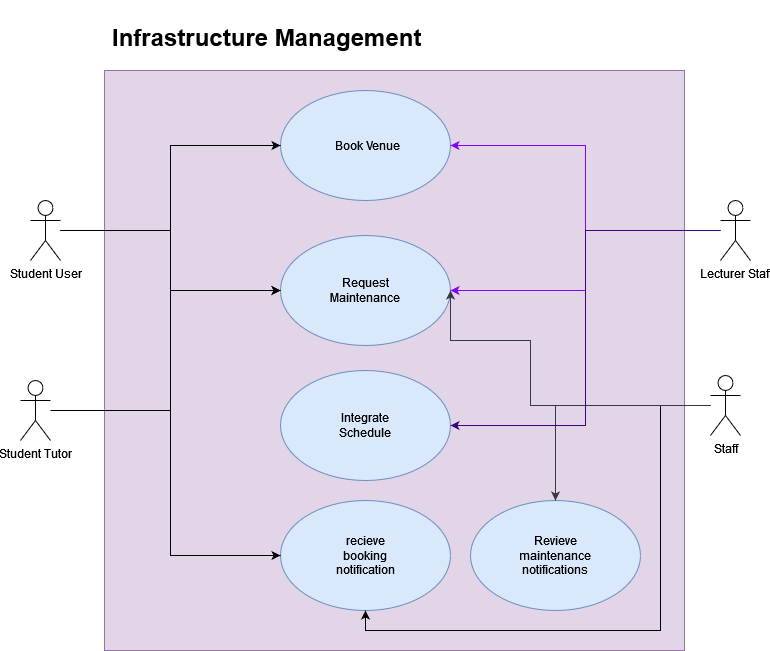

The diagram above was exported from draw.io. Its source (the exported page's mxGraphModel, read from the mxfile embedded in the PNG):
<mxGraphModel dx="1500" dy="797" grid="1" gridSize="10" guides="1" tooltips="1" connect="1" arrows="1" fold="1" page="1" pageScale="1" pageWidth="827" pageHeight="1169" math="0" shadow="0">
  <root>
    <mxCell id="0" />
    <mxCell id="1" parent="0" />
    <mxCell id="Mn97Y7SDCl1Vy9DKat-h-1" value="" style="whiteSpace=wrap;html=1;aspect=fixed;fillColor=#e1d5e7;strokeColor=#9673a6;" parent="1" vertex="1">
      <mxGeometry x="134" y="280" width="580" height="580" as="geometry" />
    </mxCell>
    <mxCell id="Mn97Y7SDCl1Vy9DKat-h-5" value="" style="ellipse;whiteSpace=wrap;html=1;fillColor=#dae8fc;strokeColor=#6c8ebf;" parent="1" vertex="1">
      <mxGeometry x="310" y="445" width="170" height="110" as="geometry" />
    </mxCell>
    <mxCell id="Mn97Y7SDCl1Vy9DKat-h-6" value="" style="ellipse;whiteSpace=wrap;html=1;fillColor=#dae8fc;strokeColor=#6c8ebf;" parent="1" vertex="1">
      <mxGeometry x="310" y="580" width="170" height="110" as="geometry" />
    </mxCell>
    <mxCell id="Mn97Y7SDCl1Vy9DKat-h-7" value="" style="ellipse;whiteSpace=wrap;html=1;fillColor=#dae8fc;strokeColor=#6c8ebf;" parent="1" vertex="1">
      <mxGeometry x="310" y="300" width="170" height="110" as="geometry" />
    </mxCell>
    <mxCell id="Mn97Y7SDCl1Vy9DKat-h-8" value="" style="ellipse;whiteSpace=wrap;html=1;fillColor=#dae8fc;strokeColor=#6c8ebf;" parent="1" vertex="1">
      <mxGeometry x="310" y="710" width="170" height="110" as="geometry" />
    </mxCell>
    <mxCell id="Mn97Y7SDCl1Vy9DKat-h-9" value="&lt;h1&gt;Infrastructure Management&lt;/h1&gt;" style="text;html=1;whiteSpace=wrap;overflow=hidden;rounded=0;" parent="1" vertex="1">
      <mxGeometry x="140" y="210" width="320" height="60" as="geometry" />
    </mxCell>
    <mxCell id="Mn97Y7SDCl1Vy9DKat-h-10" value="Book Venue" style="text;html=1;align=center;verticalAlign=middle;whiteSpace=wrap;rounded=0;" parent="1" vertex="1">
      <mxGeometry x="354" y="340" width="86" height="30" as="geometry" />
    </mxCell>
    <mxCell id="Mn97Y7SDCl1Vy9DKat-h-11" value="Request Maintenance" style="text;html=1;align=center;verticalAlign=middle;whiteSpace=wrap;rounded=0;" parent="1" vertex="1">
      <mxGeometry x="365" y="485" width="60" height="30" as="geometry" />
    </mxCell>
    <mxCell id="Mn97Y7SDCl1Vy9DKat-h-12" value="Integrate Schedule" style="text;html=1;align=center;verticalAlign=middle;whiteSpace=wrap;rounded=0;" parent="1" vertex="1">
      <mxGeometry x="365" y="620" width="60" height="30" as="geometry" />
    </mxCell>
    <mxCell id="Mn97Y7SDCl1Vy9DKat-h-13" value="recieve booking notification" style="text;html=1;align=center;verticalAlign=middle;whiteSpace=wrap;rounded=0;" parent="1" vertex="1">
      <mxGeometry x="365" y="750" width="60" height="30" as="geometry" />
    </mxCell>
    <mxCell id="Mn97Y7SDCl1Vy9DKat-h-14" value="" style="ellipse;whiteSpace=wrap;html=1;fillColor=#dae8fc;strokeColor=#6c8ebf;" parent="1" vertex="1">
      <mxGeometry x="500" y="710" width="170" height="110" as="geometry" />
    </mxCell>
    <mxCell id="Mn97Y7SDCl1Vy9DKat-h-15" value="Revieve maintenance notifications" style="text;html=1;align=center;verticalAlign=middle;whiteSpace=wrap;rounded=0;" parent="1" vertex="1">
      <mxGeometry x="555" y="750" width="60" height="30" as="geometry" />
    </mxCell>
    <mxCell id="Mn97Y7SDCl1Vy9DKat-h-17" style="edgeStyle=orthogonalEdgeStyle;rounded=0;orthogonalLoop=1;jettySize=auto;html=1;entryX=0;entryY=0.5;entryDx=0;entryDy=0;" parent="1" source="Mn97Y7SDCl1Vy9DKat-h-16" target="Mn97Y7SDCl1Vy9DKat-h-5" edge="1">
      <mxGeometry relative="1" as="geometry" />
    </mxCell>
    <mxCell id="Mn97Y7SDCl1Vy9DKat-h-18" style="edgeStyle=orthogonalEdgeStyle;rounded=0;orthogonalLoop=1;jettySize=auto;html=1;entryX=0;entryY=0.5;entryDx=0;entryDy=0;" parent="1" source="Mn97Y7SDCl1Vy9DKat-h-16" target="Mn97Y7SDCl1Vy9DKat-h-7" edge="1">
      <mxGeometry relative="1" as="geometry" />
    </mxCell>
    <mxCell id="Mn97Y7SDCl1Vy9DKat-h-19" style="edgeStyle=orthogonalEdgeStyle;rounded=0;orthogonalLoop=1;jettySize=auto;html=1;entryX=0;entryY=0.5;entryDx=0;entryDy=0;" parent="1" source="Mn97Y7SDCl1Vy9DKat-h-16" target="Mn97Y7SDCl1Vy9DKat-h-8" edge="1">
      <mxGeometry relative="1" as="geometry" />
    </mxCell>
    <mxCell id="Mn97Y7SDCl1Vy9DKat-h-16" value="Student User" style="shape=umlActor;verticalLabelPosition=bottom;verticalAlign=top;html=1;outlineConnect=0;" parent="1" vertex="1">
      <mxGeometry x="60" y="410" width="30" height="60" as="geometry" />
    </mxCell>
    <mxCell id="Mn97Y7SDCl1Vy9DKat-h-23" style="edgeStyle=orthogonalEdgeStyle;rounded=0;orthogonalLoop=1;jettySize=auto;html=1;entryX=1;entryY=0.5;entryDx=0;entryDy=0;fillColor=#cce5ff;strokeColor=#36393d;" parent="1" source="Mn97Y7SDCl1Vy9DKat-h-21" target="Mn97Y7SDCl1Vy9DKat-h-5" edge="1">
      <mxGeometry relative="1" as="geometry">
        <Array as="points">
          <mxPoint x="560" y="615" />
          <mxPoint x="560" y="550" />
          <mxPoint x="480" y="550" />
        </Array>
      </mxGeometry>
    </mxCell>
    <mxCell id="Mn97Y7SDCl1Vy9DKat-h-27" style="edgeStyle=orthogonalEdgeStyle;rounded=0;orthogonalLoop=1;jettySize=auto;html=1;entryX=0.5;entryY=1;entryDx=0;entryDy=0;" parent="1" source="Mn97Y7SDCl1Vy9DKat-h-21" target="Mn97Y7SDCl1Vy9DKat-h-8" edge="1">
      <mxGeometry relative="1" as="geometry">
        <Array as="points">
          <mxPoint x="690" y="615" />
          <mxPoint x="690" y="840" />
          <mxPoint x="395" y="840" />
        </Array>
      </mxGeometry>
    </mxCell>
    <mxCell id="bGdaLHyj92csHXlM-EUc-5" style="edgeStyle=orthogonalEdgeStyle;rounded=0;orthogonalLoop=1;jettySize=auto;html=1;entryX=0.5;entryY=0;entryDx=0;entryDy=0;fillColor=#cce5ff;strokeColor=#36393d;" edge="1" parent="1" source="Mn97Y7SDCl1Vy9DKat-h-21" target="Mn97Y7SDCl1Vy9DKat-h-14">
      <mxGeometry relative="1" as="geometry" />
    </mxCell>
    <mxCell id="Mn97Y7SDCl1Vy9DKat-h-21" value="&lt;div&gt;Staff&lt;/div&gt;&lt;div&gt;&lt;br&gt;&lt;/div&gt;" style="shape=umlActor;verticalLabelPosition=bottom;verticalAlign=top;html=1;outlineConnect=0;" parent="1" vertex="1">
      <mxGeometry x="740" y="585" width="30" height="60" as="geometry" />
    </mxCell>
    <mxCell id="Mn97Y7SDCl1Vy9DKat-h-31" style="edgeStyle=orthogonalEdgeStyle;rounded=0;orthogonalLoop=1;jettySize=auto;html=1;entryX=0;entryY=0.5;entryDx=0;entryDy=0;" parent="1" source="Mn97Y7SDCl1Vy9DKat-h-29" target="Mn97Y7SDCl1Vy9DKat-h-5" edge="1">
      <mxGeometry relative="1" as="geometry">
        <Array as="points">
          <mxPoint x="200" y="620" />
          <mxPoint x="200" y="500" />
        </Array>
      </mxGeometry>
    </mxCell>
    <mxCell id="Mn97Y7SDCl1Vy9DKat-h-29" value="Student Tutor" style="shape=umlActor;verticalLabelPosition=bottom;verticalAlign=top;html=1;outlineConnect=0;" parent="1" vertex="1">
      <mxGeometry x="50" y="590" width="30" height="60" as="geometry" />
    </mxCell>
    <mxCell id="bGdaLHyj92csHXlM-EUc-2" style="edgeStyle=orthogonalEdgeStyle;rounded=0;orthogonalLoop=1;jettySize=auto;html=1;entryX=1;entryY=0.5;entryDx=0;entryDy=0;fillColor=#ffcccc;strokeColor=#8000ff;" edge="1" parent="1" source="bGdaLHyj92csHXlM-EUc-1" target="Mn97Y7SDCl1Vy9DKat-h-7">
      <mxGeometry relative="1" as="geometry" />
    </mxCell>
    <mxCell id="bGdaLHyj92csHXlM-EUc-3" style="edgeStyle=orthogonalEdgeStyle;rounded=0;orthogonalLoop=1;jettySize=auto;html=1;entryX=1;entryY=0.5;entryDx=0;entryDy=0;fillColor=#ffcccc;strokeColor=#8000ff;" edge="1" parent="1" source="bGdaLHyj92csHXlM-EUc-1" target="Mn97Y7SDCl1Vy9DKat-h-5">
      <mxGeometry relative="1" as="geometry" />
    </mxCell>
    <mxCell id="bGdaLHyj92csHXlM-EUc-4" style="edgeStyle=orthogonalEdgeStyle;rounded=0;orthogonalLoop=1;jettySize=auto;html=1;entryX=1;entryY=0.5;entryDx=0;entryDy=0;fillColor=#ffcccc;strokeColor=#400080;" edge="1" parent="1" source="bGdaLHyj92csHXlM-EUc-1" target="Mn97Y7SDCl1Vy9DKat-h-6">
      <mxGeometry relative="1" as="geometry">
        <Array as="points">
          <mxPoint x="615" y="440" />
          <mxPoint x="615" y="635" />
        </Array>
      </mxGeometry>
    </mxCell>
    <mxCell id="bGdaLHyj92csHXlM-EUc-1" value="Lecturer Staff" style="shape=umlActor;verticalLabelPosition=bottom;verticalAlign=top;html=1;outlineConnect=0;" vertex="1" parent="1">
      <mxGeometry x="750" y="410" width="30" height="60" as="geometry" />
    </mxCell>
  </root>
</mxGraphModel>